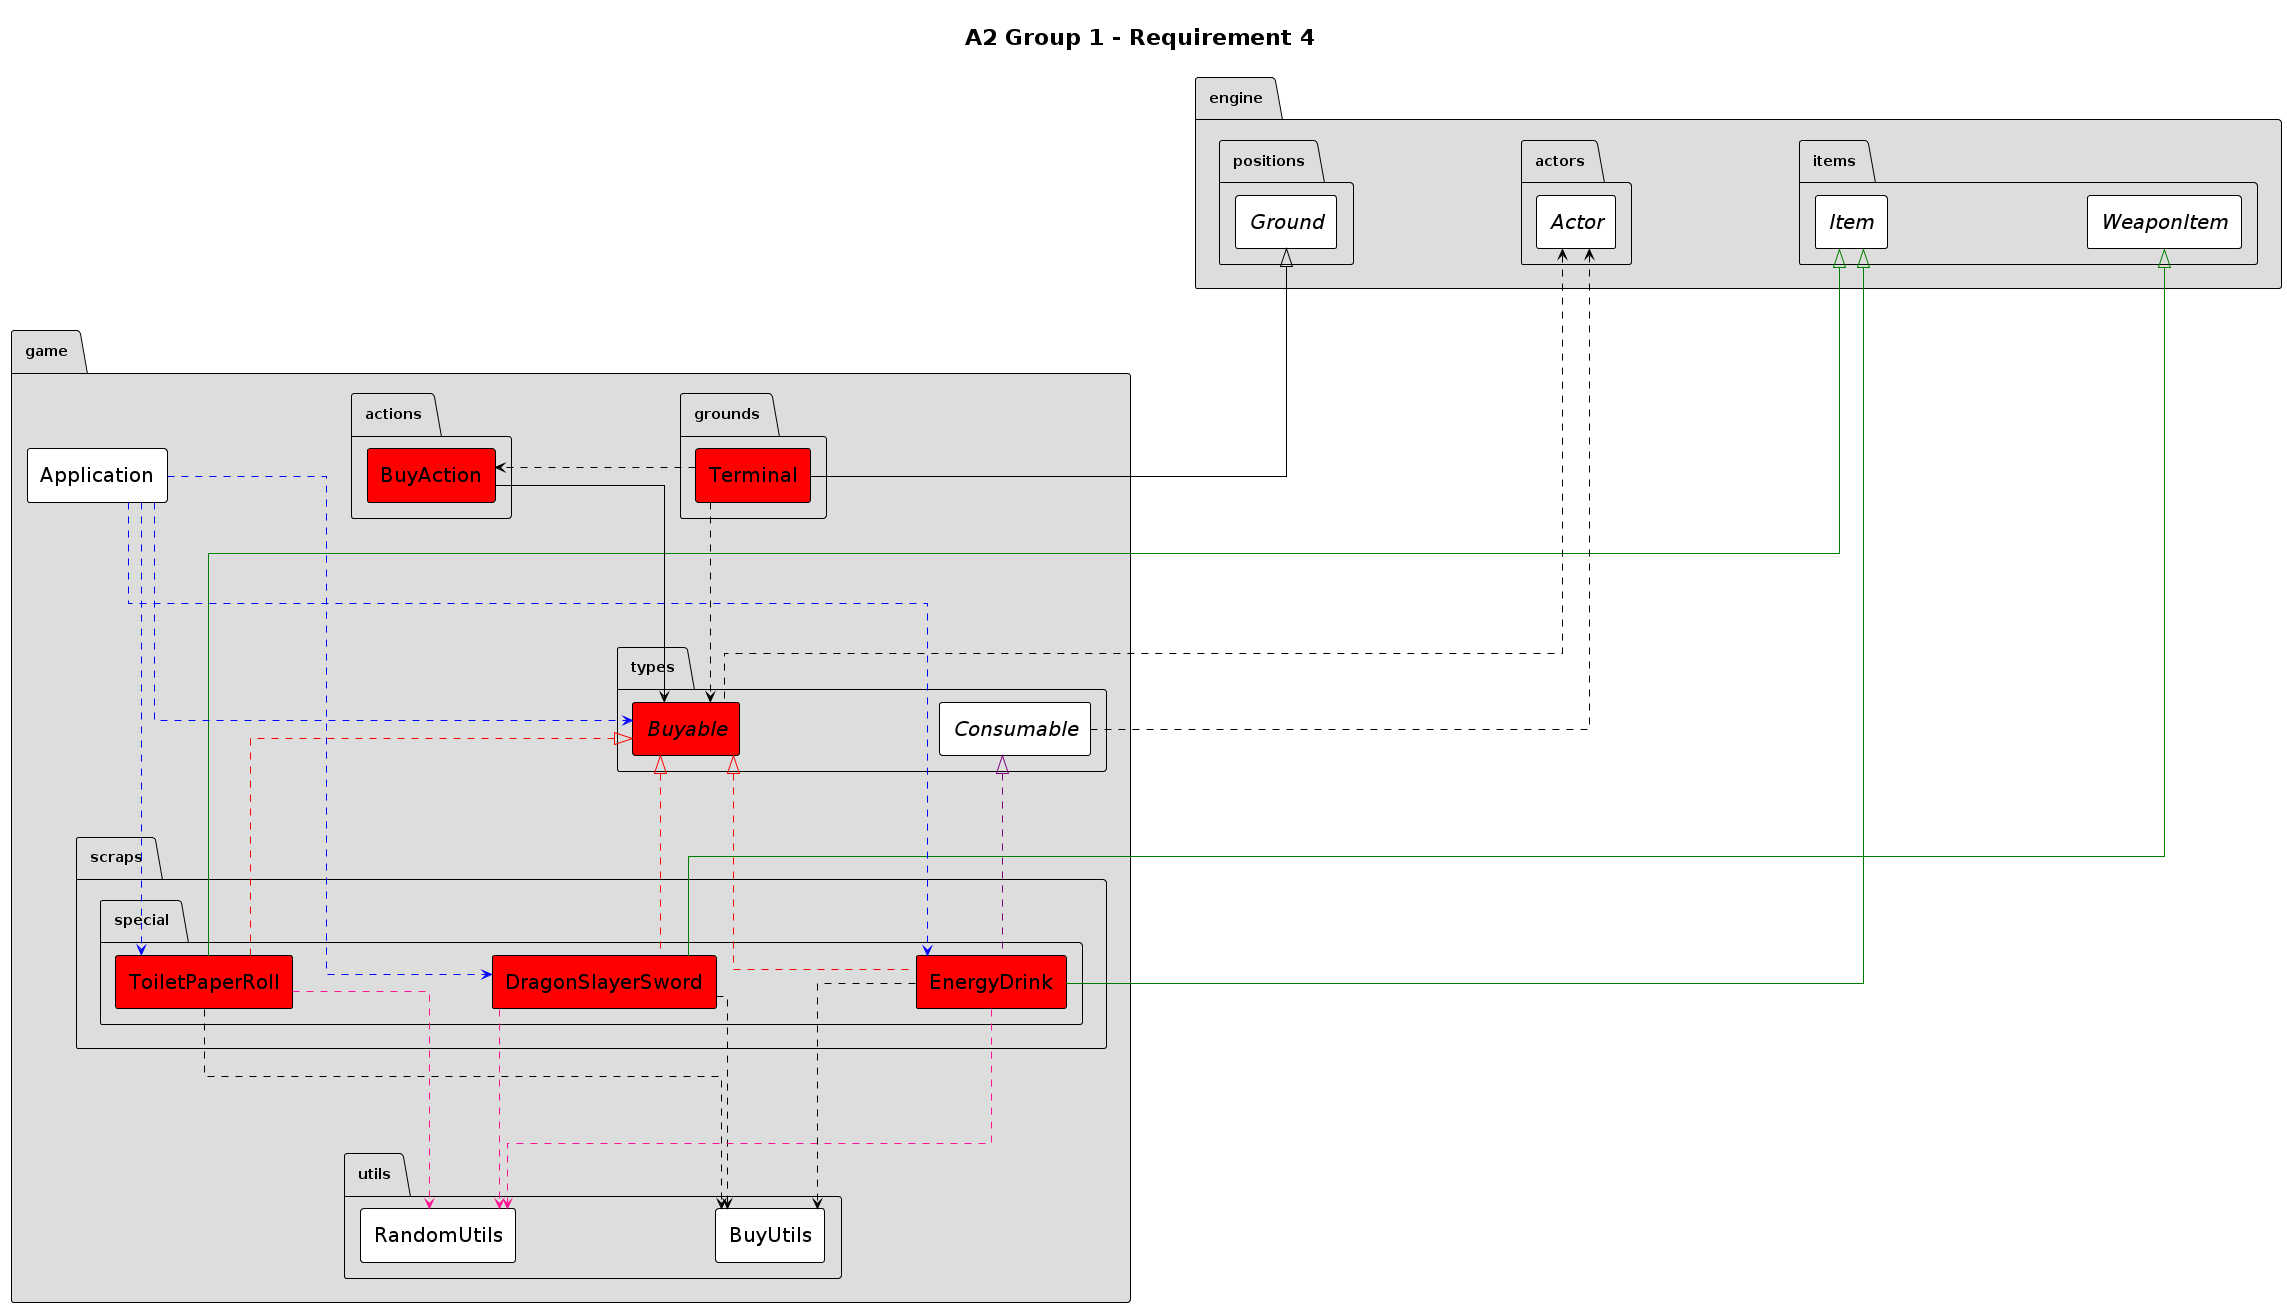

The diagram above was rendered by PlantUML. Its source (embedded in the PNG):
@startuml
hide circle
hide empty fields
hide empty methods
!theme plain
top to bottom direction
skinparam ClassStereotypeFontStyle plain
skinparam PackageBackgroundColor #DDDDDD
skinparam linetype ortho
skinparam classfontSize 20
skinparam arrowfontSize 20
skinparam nodesep 200
skinparam ranksep 200
skinparam ClassStereotypeFontSize 20
skinparam padding 10
skinparam linetype ortho
skinparam packagedistance 30
skinparam classaxisdistance 60

title A2 Group 1 - Requirement 4

package engine.positions {
  abstract class Ground
}

package engine.actors {
  abstract class Actor
}

package engine.items {
  abstract class Item
  abstract class WeaponItem
}

' DragonSlayerSword relationships
engine.items.WeaponItem <|-[#green]- game.scraps.special.DragonSlayerSword
game.types.Buyable <|.[#red]. game.scraps.special.DragonSlayerSword
game.scraps.special.DragonSlayerSword .[#deeppink].> game.utils.RandomUtils
game.scraps.special.DragonSlayerSword ..> game.utils.BuyUtils

' EnergyDrink relationships
engine.items.Item <|-[#green]- game.scraps.special.EnergyDrink
game.types.Buyable <|.[#red]. game.scraps.special.EnergyDrink
game.types.Consumable <|.[#purple]. game.scraps.special.EnergyDrink
game.scraps.special.EnergyDrink .[#deeppink].> game.utils.RandomUtils
game.scraps.special.EnergyDrink ..> game.utils.BuyUtils

' ToiletPaperRoll relationships
engine.items.Item <|-[#green]- game.scraps.special.ToiletPaperRoll
game.types.Buyable <|.[#red]. game.scraps.special.ToiletPaperRoll
game.scraps.special.ToiletPaperRoll .[#deeppink].> game.utils.RandomUtils
game.scraps.special.ToiletPaperRoll ..> game.utils.BuyUtils
package game.scraps.special {
  class DragonSlayerSword #red
  class EnergyDrink #red
  class ToiletPaperRoll #red
}

engine.positions.Ground <|-- game.grounds.Terminal
game.grounds.Terminal ..> game.types.Buyable
game.grounds.Terminal .> game.actions.BuyAction
package game.grounds {
  class Terminal #red
}

engine.actors.Actor <.. game.types.Buyable
engine.actors.Actor <.. game.types.Consumable
package game.types {
  interface Buyable #red
  interface Consumable
}

game.actions.BuyAction --> game.types.Buyable
package game.actions {
  class BuyAction #red
}

package game.utils {
  class RandomUtils
}

game.Application .[#blue].> game.types.Buyable
game.Application .[#blue].> game.scraps.special.DragonSlayerSword
game.Application .[#blue].> game.scraps.special.EnergyDrink
game.Application .[#blue].> game.scraps.special.ToiletPaperRoll
package game {
  class Application
}
@enduml